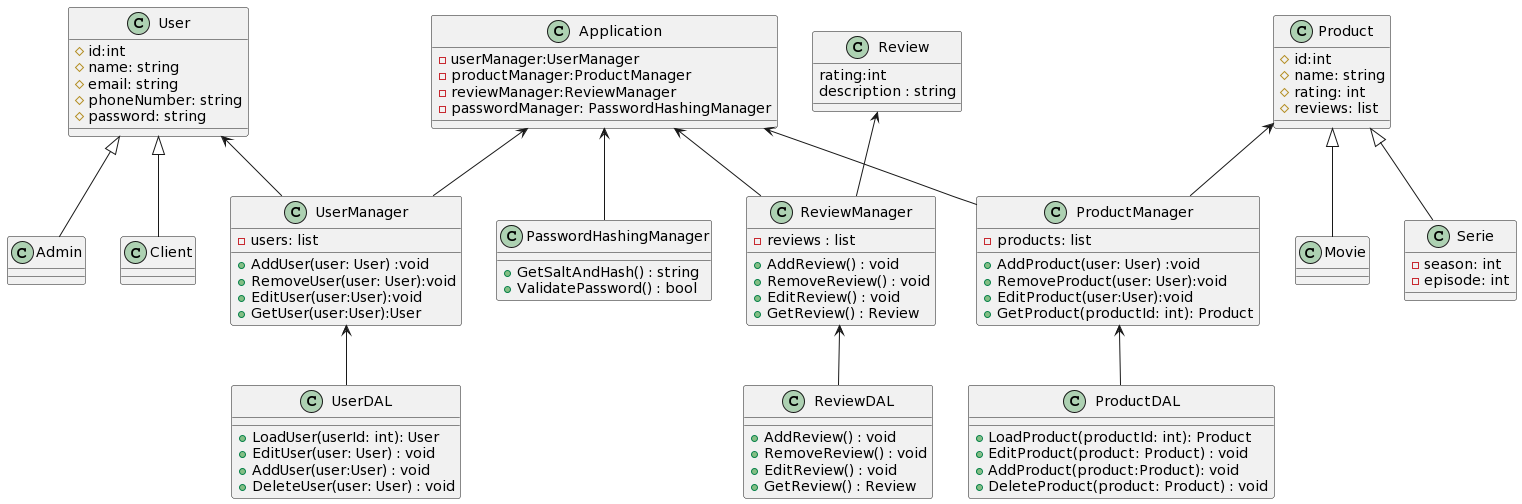

The diagram above was rendered by PlantUML. Its source (embedded in the PNG):
@startuml
class User {
  #id:int
  #name: string
  #email: string
  #phoneNumber: string
  #password: string
}

class Admin {
}

class Client {
}

class UserManager {
  -users: list
  +AddUser(user: User) :void
  +RemoveUser(user: User):void
  +EditUser(user:User):void
  +GetUser(user:User):User
  
}

class UserDAL {
  +LoadUser(userId: int): User
  +EditUser(user: User) : void
  +AddUser(user:User) : void
  +DeleteUser(user: User) : void
}
class Product {
  #id:int
  #name: string
  #rating: int
  #reviews: list
}

class Movie {
}

class Serie {
-season: int
-episode: int
}

class ProductManager {
  -products: list
  +AddProduct(user: User) :void
  +RemoveProduct(user: User):void
  +EditProduct(user:User):void
  +GetProduct(productId: int): Product
}

class ProductDAL {
  +LoadProduct(productId: int): Product
  +EditProduct(product: Product) : void
  +AddProduct(product:Product): void
  +DeleteProduct(product: Product) : void
}

class Application{
-userManager:UserManager
-productManager:ProductManager
-reviewManager:ReviewManager
-passwordManager: PasswordHashingManager
}
class PasswordHashingManager{
+GetSaltAndHash() : string
+ValidatePassword() : bool
}
class Review{
rating:int
description : string
}

class ReviewManager{
-reviews : list
+AddReview() : void
+RemoveReview() : void
+EditReview() : void
+GetReview() : Review
}

class ReviewDAL{
+AddReview() : void
+RemoveReview() : void
+EditReview() : void
+GetReview() : Review
}

UserManager <-- UserDAL
User <|-- Admin
User <|-- Client
User <-- UserManager

ProductManager <-- ProductDAL
Product <|-- Movie
Product <|-- Serie
Product <-- ProductManager

ReviewManager <-- ReviewDAL
Review <-- ReviewManager

Application <-- ProductManager
Application <-- UserManager
Application <-- ReviewManager
Application <-- PasswordHashingManager
@enduml